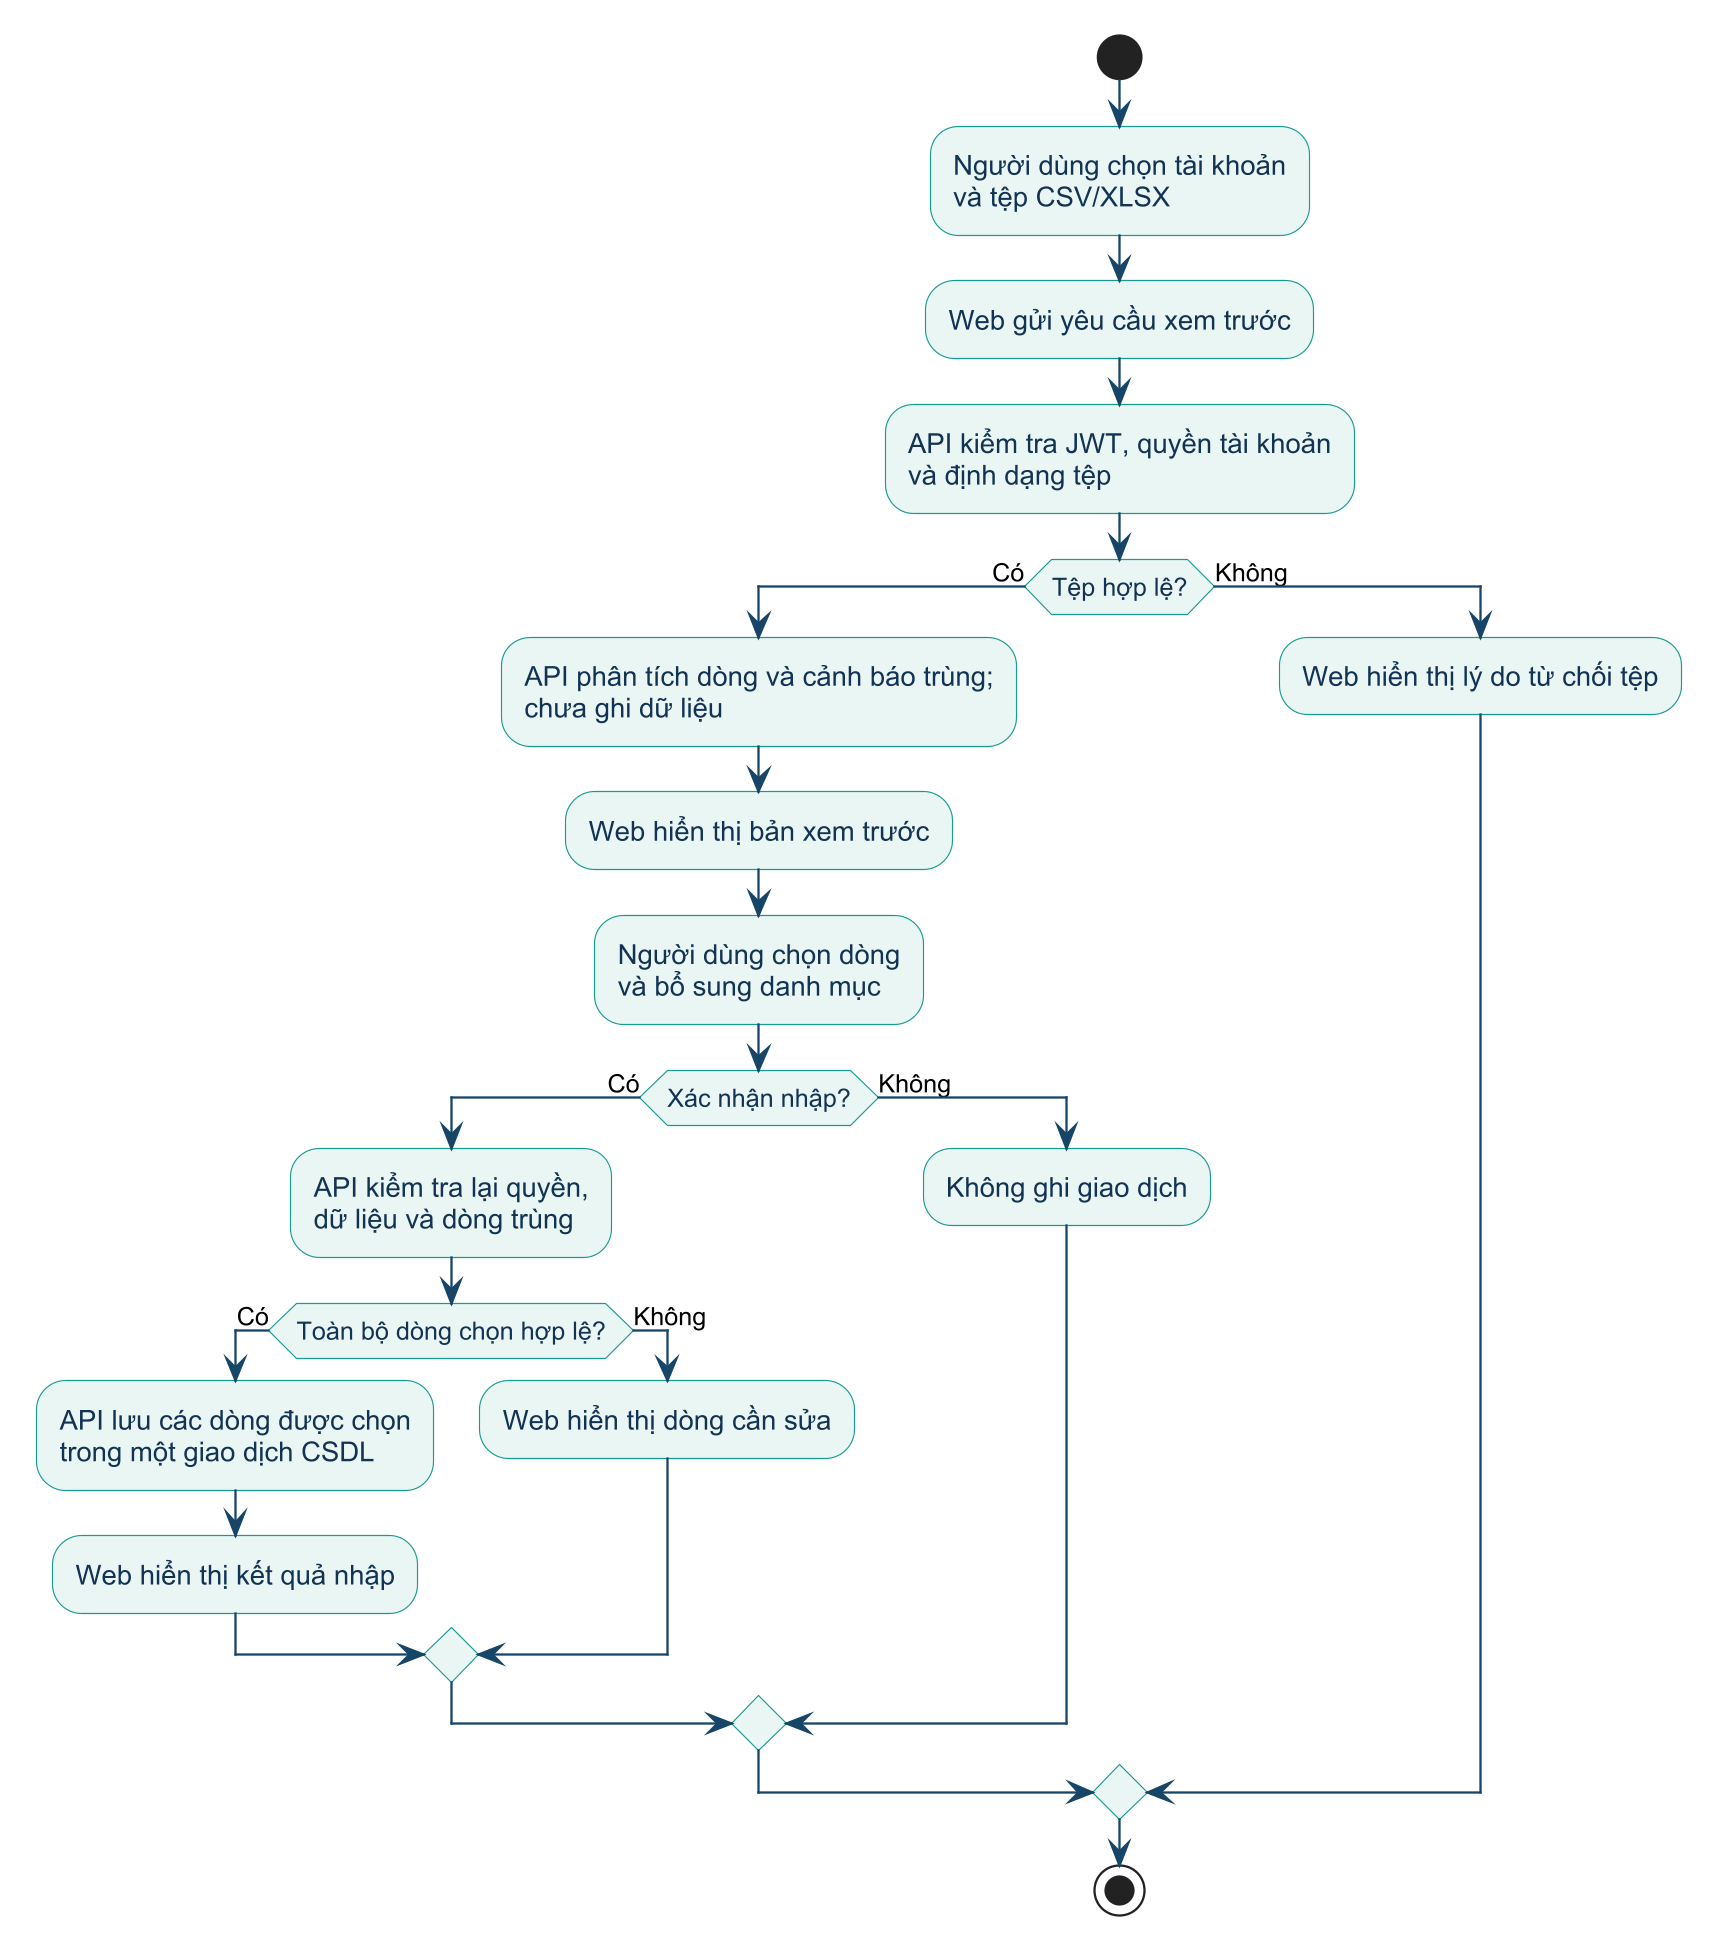

The diagram above was rendered by PlantUML. Its source (embedded in the PNG):
@startuml
skinparam backgroundColor #FFFFFF
skinparam dpi 220
skinparam defaultFontName Arial
skinparam shadowing false
skinparam ArrowColor #164568
skinparam activity {
  BackgroundColor #EAF6F3
  BorderColor #169B91
  FontColor #123354
}

start
:Người dùng chọn tài khoản\nvà tệp CSV/XLSX;
:Web gửi yêu cầu xem trước;
:API kiểm tra JWT, quyền tài khoản\nvà định dạng tệp;
if (Tệp hợp lệ?) then (Có)
  :API phân tích dòng và cảnh báo trùng;\nchưa ghi dữ liệu;
  :Web hiển thị bản xem trước;
  :Người dùng chọn dòng\nvà bổ sung danh mục;
  if (Xác nhận nhập?) then (Có)
    :API kiểm tra lại quyền,\ndữ liệu và dòng trùng;
    if (Toàn bộ dòng chọn hợp lệ?) then (Có)
      :API lưu các dòng được chọn\ntrong một giao dịch CSDL;
      :Web hiển thị kết quả nhập;
    else (Không)
      :Web hiển thị dòng cần sửa;
    endif
  else (Không)
    :Không ghi giao dịch;
  endif
else (Không)
  :Web hiển thị lý do từ chối tệp;
endif
stop
@enduml